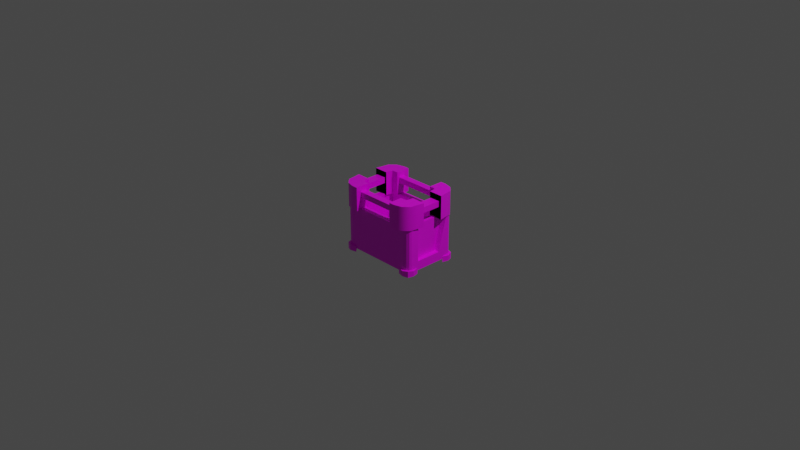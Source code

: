 # Source: Stylized_Box.blend  (saved by Blender 2.93.21; exported with 4.5.12 LTS)
import bpy
from mathutils import Matrix  # noqa: F401  (used for matrix-valued properties, if any)

bpy.ops.wm.read_factory_settings(use_empty=True)
scene = bpy.context.scene
scene.name = 'Scene'

# ---- collections
col_collection = bpy.data.collections.new('Collection'); scene.collection.children.link(col_collection)

# ---- images (referenced by path relative to the original .blend; pixels are not part of the script)
import os
ASSET_DIR = os.environ.get("B2B_ASSET_DIR", "")  # directory of the original .blend (textures are referenced by path, not embedded)
HERE = os.path.dirname(os.path.abspath(__file__))  # packed textures are extracted next to this script under _unpacked/

def load_image(name, relpath, width, height, colorspace="sRGB"):
    """Load a texture the original file referenced (path relative to the .blend, or extracted next to this script)."""
    p = next((c for c in (os.path.join(HERE, relpath), os.path.join(ASSET_DIR, relpath)) if relpath and os.path.exists(c)), "")
    if p:
        img = bpy.data.images.load(p, check_existing=True)
        img.name = name
    else:  # same state as the original file: an image datablock whose file is absent (Cycles renders it pink)
        img = bpy.data.images.new(name, width, height)
        img.source = "FILE"
        img.filepath = "//" + (relpath or name)
    img.colorspace_settings.name = colorspace
    return img
img_cg_tx_01_png = load_image('CG_TX_01.png', 'CG_TX_01.png', 1024, 1024, 'sRGB')

# ---- materials (node trees are filled in below, after node groups)
mat_material = bpy.data.materials.new('Material')
mat_material.alpha_threshold = 0.0
mat_material.use_transparent_shadow = False
mat_material.line_color = (0.0, 0.0, 0.0, 1.0)

# ---- node groups
ng_auto_smooth = bpy.data.node_groups.new('Auto Smooth', 'GeometryNodeTree')
_s = ng_auto_smooth.interface.new_socket(name='Geometry', in_out='OUTPUT', socket_type='NodeSocketGeometry')
_s = ng_auto_smooth.interface.new_socket(name='Geometry', in_out='INPUT', socket_type='NodeSocketGeometry')
_s = ng_auto_smooth.interface.new_socket(name='Angle', in_out='INPUT', socket_type='NodeSocketFloat')
_s.subtype = 'ANGLE'
_s.min_value = 0.0
_s.max_value = 3.142
ng_auto_smooth.is_modifier = True
_N = ng_auto_smooth.nodes; _L = ng_auto_smooth.links
n0 = _N.new('NodeGroupOutput'); n0.name = 'Group Output'; n0.location = (480, -100)
n1 = _N.new('NodeGroupInput'); n1.name = 'Group Input'; n1.location = (-420, -300)
n2 = _N.new('NodeGroupInput'); n2.name = 'Group Input.001'; n2.location = (-60, -100)
n3 = _N.new('GeometryNodeSetShadeSmooth'); n3.name = 'Set Shade Smooth'; n3.location = (120, -100)
n3.domain = 'EDGE'
n4 = _N.new('GeometryNodeSetShadeSmooth'); n4.name = 'Set Shade Smooth.001'; n4.location = (300, -100)
n5 = _N.new('GeometryNodeInputMeshEdgeAngle'); n5.name = 'Edge Angle'; n5.location = (-420, -220)
n6 = _N.new('GeometryNodeInputEdgeSmooth'); n6.name = 'Is Edge Smooth'; n6.location = (-60, -160)
n7 = _N.new('GeometryNodeInputShadeSmooth'); n7.name = 'Is Face Smooth'; n7.location = (-240, -340)
n8 = _N.new('FunctionNodeBooleanMath'); n8.name = 'Boolean Math'; n8.location = (-60, -220)
n9 = _N.new('FunctionNodeCompare'); n9.name = 'Compare'; n9.location = (-240, -180)
n9.operation = 'LESS_EQUAL'
_L.new(n5.outputs[0], n9.inputs[0])
_L.new(n4.outputs[0], n0.inputs[0])
_L.new(n1.outputs[1], n9.inputs[1])
_L.new(n9.outputs[0], n8.inputs[0])
_L.new(n7.outputs[0], n8.inputs[1])
_L.new(n2.outputs[0], n3.inputs[0])
_L.new(n6.outputs[0], n3.inputs[1])
_L.new(n3.outputs[0], n4.inputs[0])
_L.new(n8.outputs[0], n3.inputs[2])
n0.is_active_output = True

# ---- material node trees
mat_material.use_nodes = True; mat_material.node_tree.nodes.clear()
_N = mat_material.node_tree.nodes; _L = mat_material.node_tree.links
n0 = _N.new('ShaderNodeOutputMaterial'); n0.name = 'Material Output'; n0.location = (300, 300)
n1 = _N.new('ShaderNodeBsdfPrincipled'); n1.name = 'Principled BSDF'; n1.location = (10, 300)
n1.distribution = 'GGX'
n1.subsurface_method = 'BURLEY'
n1.inputs[2].default_value = 0.4
n1.inputs[3].default_value = 1.45
n1.inputs[27].default_value = (0.0, 0.0, 0.0, 1.0)
n1.inputs[28].default_value = 1.0
n2 = _N.new('ShaderNodeTexImage'); n2.name = 'Image Texture'; n2.location = (-280, 275)
n2.image = img_cg_tx_01_png
_L.new(n1.outputs[0], n0.inputs[0])
_L.new(n2.outputs[0], n1.inputs[0])
n0.is_active_output = True

# ---- world
world_world = bpy.data.worlds.new('World'); scene.world = world_world
world_world.use_nodes = True; world_world.node_tree.nodes.clear()
_N = world_world.node_tree.nodes; _L = world_world.node_tree.links
n0 = _N.new('ShaderNodeOutputWorld'); n0.name = 'World Output'; n0.location = (300, 300)
n1 = _N.new('ShaderNodeBackground'); n1.name = 'Background'; n1.location = (10, 300)
n1.inputs[0].default_value = (0.05088, 0.05088, 0.05088, 1.0)
_L.new(n1.outputs[0], n0.inputs[0])
n0.is_active_output = True
world_world.color = (0.05088, 0.05088, 0.05088)
world_world.use_sun_shadow = False
world_world.sun_shadow_jitter_overblur = 0.0

# ---- cameras
cam_camera = bpy.data.cameras.new('Camera')
cam_camera.clip_end = 100.0
cam_camera.ortho_scale = 7.314

# ---- lights
light_light = bpy.data.lights.new('Light', 'POINT')
light_light.transmission_factor = 0.0
light_light.energy = 1000.0
light_light.shadow_soft_size = 0.1
light_light.shadow_maximum_resolution = 0.006
light_light.use_absolute_resolution = True

# ---- meshes
me_cube_013 = bpy.data.meshes.new('Cube.013')
me_cube_013.from_pydata([(0.9536, -0.3565, 2.402), (0.7146, -0.5946, 2.402), (0.9222, -0.574, 2.402), (0.8453, -0.5946, 0.7525), (0.9536, -0.4864, 0.7525), (0.9222, -0.574, 0.7525), (1.425, -0.3565, 2.402), (0.9536, -0.4864, 2.402), (0.7146, -0.5946, 0.7525), (0.8453, -0.5946, 2.402), (0.9536, -0.3565, 0.7525), (0.7146, -1.066, 2.402), (1.388, -0.5485, 2.402), (1.356, -0.8074, 2.402), (0.9074, -1.066, 2.402), (1.166, -0.9969, 0.7525), (0.9074, -1.066, 0.7525), (1.356, -0.8074, 0.7525), (1.388, -0.5485, 0.7525), (0.7146, -1.066, 0.7525), (1.425, -0.3565, 0.7525), (1.166, -0.9969, 2.402), (1.425, -0.3565, 0.7525), (0.9536, -0.3565, 0.7525), (1.425, -0.3565, 2.402), (0.9536, -0.3565, 2.402), (0.9536, -0.3565, 2.402), (1.425, -0.3565, 2.402), (0.9536, -0.3565, 0.7525), (1.425, -0.3565, 0.7525), (-0.9536, -0.3565, 2.402), (-0.7146, -0.5946, 2.402), (-0.9222, -0.574, 2.402), (-0.8453, -0.5946, 0.7525), (-0.9536, -0.4864, 0.7525), (-0.9222, -0.574, 0.7525), (-1.425, -0.3565, 2.402), (-0.9536, -0.4864, 2.402), (-0.7146, -0.5946, 0.7525), (-0.8453, -0.5946, 2.402), (-0.9536, -0.3565, 0.7525), (-0.7146, -1.066, 2.402), (-1.388, -0.5485, 2.402), (-1.356, -0.8074, 2.402), (-0.9074, -1.066, 2.402), (-1.166, -0.9969, 0.7525), (-0.9074, -1.066, 0.7525), (-1.356, -0.8074, 0.7525), (-1.388, -0.5485, 0.7525), (-0.7146, -1.066, 0.7525), (-1.425, -0.3565, 0.7525), (-1.166, -0.9969, 2.402), (-1.425, -0.3565, 0.7525), (-0.9536, -0.3565, 0.7525), (-1.425, -0.3565, 2.402), (-0.9536, -0.3565, 2.402), (-0.9536, -0.3565, 2.402), (-1.425, -0.3565, 2.402), (-0.9536, -0.3565, 0.7525), (-1.425, -0.3565, 0.7525), (0.9536, 0.3565, 2.402), (0.7146, 0.5946, 2.402), (0.9222, 0.574, 2.402), (0.8453, 0.5946, 0.7525), (0.9536, 0.4864, 0.7525), (0.9222, 0.574, 0.7525), (1.425, 0.3565, 2.402), (0.9536, 0.4864, 2.402), (0.7146, 0.5946, 0.7525), (0.8453, 0.5946, 2.402), (0.9536, 0.3565, 0.7525), (0.7146, 1.066, 2.402), (1.388, 0.5485, 2.402), (1.356, 0.8074, 2.402), (0.9074, 1.066, 2.402), (1.166, 0.9969, 0.7525), (0.9074, 1.066, 0.7525), (1.356, 0.8074, 0.7525), (1.388, 0.5485, 0.7525), (0.7146, 1.066, 0.7525), (1.425, 0.3565, 0.7525), (1.166, 0.9969, 2.402), (1.425, 0.3565, 0.7525), (0.9536, 0.3565, 0.7525), (1.425, 0.3565, 2.402), (0.9536, 0.3565, 2.402), (0.9536, 0.3565, 2.402), (1.425, 0.3565, 2.402), (0.9536, 0.3565, 0.7525), (1.425, 0.3565, 0.7525), (-0.9536, 0.3565, 2.402), (-0.7146, 0.5946, 2.402), (-0.9222, 0.574, 2.402), (-0.8453, 0.5946, 0.7525), (-0.9536, 0.4864, 0.7525), (-0.9222, 0.574, 0.7525), (-1.425, 0.3565, 2.402), (-0.9536, 0.4864, 2.402), (-0.7146, 0.5946, 0.7525), (-0.8453, 0.5946, 2.402), (-0.9536, 0.3565, 0.7525), (-0.7146, 1.066, 2.402), (-1.388, 0.5485, 2.402), (-1.356, 0.8074, 2.402), (-0.9074, 1.066, 2.402), (-1.166, 0.9969, 0.7525), (-0.9074, 1.066, 0.7525), (-1.356, 0.8074, 0.7525), (-1.388, 0.5485, 0.7525), (-0.7146, 1.066, 0.7525), (-1.425, 0.3565, 0.7525), (-1.166, 0.9969, 2.402), (-1.425, 0.3565, 0.7525), (-0.9536, 0.3565, 0.7525), (-1.425, 0.3565, 2.402), (-0.9536, 0.3565, 2.402), (-0.9536, 0.3565, 2.402), (-1.425, 0.3565, 2.402), (-0.9536, 0.3565, 0.7525), (-1.425, 0.3565, 0.7525), (1.015, 0.6783, -1.857), (1.015, -0.6783, -1.857), (-1.015, 0.6783, -1.857), (-1.015, -0.6783, -1.857), (1.015, 0.6783, 2.004), (-1.015, 0.6783, 2.004), (-1.015, -0.6783, 2.004), (1.015, -0.6783, 2.004), (-1.34, -0.769, 1.187), (-1.34, -0.6316, 0.7997), (-1.34, -0.6783, 1.6), (-1.34, 0.6316, 1.6), (-1.34, 0.5979, 0.7997), (1.34, -0.6316, 1.6), (1.34, 0.6783, 0.7997), (1.34, 0.6316, 1.6), (1.34, -0.6783, 0.7997), (-1.015, -0.6783, 1.6), (1.015, -0.6783, 1.603), (-1.015, -0.6783, 0.7997), (-1.015, 0.6783, 0.7997), (-1.015, 0.6783, 1.6), (1.015, -0.6783, 0.7997), (1.015, -0.6316, 1.6), (1.015, 0.6783, 1.6), (1.015, 0.6316, 1.6), (1.015, 0.6783, 0.7997), (-1.015, -0.8954, 1.603), (1.008, -0.8954, 1.189), (1.015, -0.8954, 0.8003), (1.007, -0.8954, 1.603), (-1.008, -0.8954, 1.189), (-1.015, -0.8954, 0.8003), (-1.008, 0.8954, 1.189), (-1.015, 0.8954, 0.8003), (1.008, 0.8954, 1.603), (-1.008, 0.8954, 1.603), (1.015, 0.8954, 0.8003), (1.008, 0.8954, 1.189), (0.9079, -0.6783, 1.603), (0.9079, 0.6783, 1.6), (-1.008, -0.7686, 1.189), (1.007, -0.769, 1.187), (-1.008, 0.7686, 1.189), (1.008, 0.7686, 1.189), (1.196, -0.4914, -1.619), (1.196, -0.4914, 0.7997), (1.196, 0.3617, -1.619), (1.196, 0.5641, 0.7997), (1.34, -0.4914, -1.619), (1.34, -0.4914, 0.7997), (1.34, 0.3617, -1.619), (-1.196, -0.4914, -1.619), (-1.196, 0.3617, -1.619), (-1.196, 0.5641, 0.7997), (-1.34, -0.4914, -1.619), (-1.34, -0.4914, 0.7997), (-1.34, 0.3617, -1.619), (1.131, 0.8954, 2.004), (1.34, 0.7555, 2.004), (1.312, 0.8254, 2.004), (1.235, 0.8767, 2.004), (1.131, 0.8954, -2.255), (1.34, 0.7555, -2.255), (1.235, 0.8767, -2.255), (1.312, 0.8254, -2.255), (1.34, -0.7555, 2.004), (1.131, -0.8954, 2.004), (1.235, -0.8767, 2.004), (1.312, -0.8254, 2.004), (1.34, -0.7555, -2.255), (1.131, -0.8954, -2.255), (1.312, -0.8254, -2.255), (1.235, -0.8767, -2.255), (-1.131, 0.8954, 2.004), (-1.34, 0.7555, 2.004), (-1.235, 0.8767, 2.004), (-1.312, 0.8254, 2.004), (-1.34, 0.7555, -2.255), (-1.131, 0.8954, -2.255), (-1.312, 0.8254, -2.255), (-1.235, 0.8767, -2.255), (-1.131, -0.8954, 2.004), (-1.34, -0.7555, 2.004), (-1.312, -0.8254, 2.004), (-1.235, -0.8767, 2.004), (-1.131, -0.8954, -2.255), (-1.34, -0.7555, -2.255), (-1.235, -0.8767, -2.255), (-1.312, -0.8254, -2.255), (1.34, 0.7555, 1.187), (1.131, 0.8954, 1.189), (1.312, 0.8254, 1.188), (1.235, 0.8767, 1.188), (-1.131, 0.8954, 1.189), (-1.34, 0.7555, 1.187), (-1.235, 0.8767, 1.189), (-1.312, 0.8254, 1.188), (-1.131, -0.8954, 1.189), (-1.312, -0.8254, 1.188), (-1.235, -0.8767, 1.188), (1.131, -0.8954, 1.189), (1.34, -0.7555, 1.187), (1.235, -0.8767, 1.188), (1.312, -0.8254, 1.188), (-1.34, 0.7555, 0.7997), (-1.131, 0.8954, 0.8), (-1.312, 0.8254, 0.7997), (-1.235, 0.8767, 0.7998), (-1.131, -0.8954, 0.7997), (-1.34, -0.7555, 0.7997), (-1.235, -0.8767, 0.7997), (-1.312, -0.8254, 0.7997), (1.34, -0.7555, 0.8), (1.131, -0.8954, 0.8003), (1.312, -0.8254, 0.8002), (1.235, -0.8767, 0.8003), (1.131, 0.8954, 0.8), (1.34, 0.7555, 0.7997), (1.235, 0.8767, 0.7998), (1.312, 0.8254, 0.7997), (-1.342, 0.8921, -2.517), (-1.342, 0.8921, -2.062), (-1.169, 0.961, -2.482), (-1.169, 0.961, -2.097), (-0.963, 0.904, -2.493), (-0.963, 0.904, -2.086), (-1.353, 0.5136, -2.493), (-1.353, 0.5136, -2.086), (-1.41, 0.7194, -2.482), (-1.41, 0.7194, -2.097), (-1.333, -0.9104, -2.517), (-1.333, -0.9104, -2.062), (-1.402, -0.7377, -2.482), (-1.402, -0.7377, -2.097), (-1.345, -0.5318, -2.493), (-1.345, -0.5318, -2.086), (-0.9549, -0.9223, -2.493), (-0.9549, -0.9223, -2.086), (-1.161, -0.9793, -2.482), (-1.161, -0.9793, -2.097), (1.328, -0.894, -2.517), (1.328, -0.894, -2.062), (1.156, -0.9629, -2.482), (1.156, -0.9629, -2.097), (0.9498, -0.9059, -2.493), (0.9498, -0.9059, -2.086), (1.34, -0.5155, -2.493), (1.34, -0.5155, -2.086), (1.397, -0.7214, -2.482), (1.397, -0.7214, -2.097), (1.332, 0.9114, -2.517), (1.332, 0.9114, -2.062), (1.401, 0.7388, -2.482), (1.401, 0.7388, -2.097), (1.344, 0.5329, -2.493), (1.344, 0.5329, -2.086), (0.9534, 0.9233, -2.493), (0.9534, 0.9233, -2.086), (1.159, 0.9803, -2.482), (1.159, 0.9803, -2.097)], [(178, 124), (195, 125), (229, 152), (234, 149)], [(9, 1, 11, 14), (4, 5, 2, 7), (24, 22, 23, 25), (3, 8, 1, 9), (17, 18, 12, 13), (2, 21, 13), (2, 9, 14, 21), (0, 7, 12, 6), (7, 2, 13, 12), (16, 15, 21, 14), (10, 4, 7, 0), (18, 20, 6, 12), (19, 16, 14, 11), (5, 15, 16, 3), (5, 17, 15), (4, 18, 17, 5), (15, 17, 13, 21), (8, 19, 11, 1), (5, 3, 9, 2), (3, 16, 19, 8), (10, 20, 18, 4), (27, 29, 28, 26), (39, 44, 41, 31), (34, 37, 32, 35), (54, 55, 53, 52), (33, 39, 31, 38), (47, 43, 42, 48), (32, 43, 51), (32, 51, 44, 39), (30, 36, 42, 37), (37, 42, 43, 32), (46, 44, 51, 45), (40, 30, 37, 34), (48, 42, 36, 50), (49, 41, 44, 46), (35, 33, 46, 45), (35, 45, 47), (34, 35, 47, 48), (45, 51, 43, 47), (38, 31, 41, 49), (35, 32, 39, 33), (33, 38, 49, 46), (40, 34, 48, 50), (57, 56, 58, 59), (69, 74, 71, 61), (64, 67, 62, 65), (84, 85, 83, 82), (63, 69, 61, 68), (77, 73, 72, 78), (62, 73, 81), (62, 81, 74, 69), (60, 66, 72, 67), (67, 72, 73, 62), (76, 74, 81, 75), (70, 60, 67, 64), (78, 72, 66, 80), (79, 71, 74, 76), (65, 63, 76, 75), (65, 75, 77), (64, 65, 77, 78), (75, 81, 73, 77), (68, 61, 71, 79), (65, 62, 69, 63), (63, 68, 79, 76), (70, 64, 78, 80), (87, 86, 88, 89), (99, 91, 101, 104), (94, 95, 92, 97), (114, 112, 113, 115), (93, 98, 91, 99), (107, 108, 102, 103), (92, 111, 103), (92, 99, 104, 111), (90, 97, 102, 96), (97, 92, 103, 102), (106, 105, 111, 104), (100, 94, 97, 90), (108, 110, 96, 102), (109, 106, 104, 101), (95, 105, 106, 93), (95, 107, 105), (94, 108, 107, 95), (105, 107, 103, 111), (98, 109, 101, 91), (95, 93, 99, 92), (93, 106, 109, 98), (100, 110, 108, 94), (117, 119, 118, 116), (187, 202, 218, 151, 147, 150, 148, 221), (194, 196, 197, 195, 203, 204, 205, 202, 126, 125, 124, 127, 187, 188, 189, 186, 179, 180, 181, 178), (203, 195, 215, 131, 130, 128), (182, 199, 226, 154, 157, 237), (233, 190, 169, 170, 136), (169, 190, 183, 171), (137, 126, 127, 138, 159), (142, 121, 123, 139), (139, 123, 122, 140), (141, 125, 126, 137), (122, 123, 121, 120), (127, 124, 144, 145, 143, 138), (146, 120, 121, 142), (140, 122, 120, 146), (160, 144, 124, 125, 141), (161, 128, 130, 137), (159, 138, 143, 133, 222, 162), (164, 210, 135, 145, 144, 160), (163, 141, 131, 215), (137, 130, 131, 141), (145, 135, 133, 143), (164, 146, 134, 210), (140, 163, 215, 132), (161, 139, 129, 128), (142, 162, 222, 136), (137, 147, 151, 161), (163, 153, 156, 141), (160, 155, 158, 164), (150, 159, 162, 148), (146, 157, 154, 140), (139, 152, 149, 142), (156, 155, 160, 141), (150, 147, 137, 159), (164, 158, 157, 146), (142, 149, 148, 162), (151, 152, 139, 161), (140, 154, 153, 163), (165, 167, 168, 166), (134, 168, 167, 171), (169, 165, 166, 170), (167, 165, 169, 171), (177, 173, 174, 132), (173, 172, 176, 174), (176, 172, 175), (175, 172, 173, 177), (230, 129, 176, 175, 207), (151, 218, 229, 206, 191, 234, 221, 148, 149, 152), (126, 202, 187, 127), (132, 215, 225), (134, 157, 237, 239, 240, 238), (129, 230, 128), (225, 198, 177, 132), (210, 134, 238), (238, 134, 171, 183), (175, 177, 198, 207), (237, 157, 158, 211), (136, 222, 233), (154, 226, 214, 153), (208, 209, 207, 198, 200, 201, 199, 182, 184, 185, 183, 190, 192, 193, 191, 206), (238, 183, 185, 240), (240, 185, 184, 239), (239, 184, 182, 237), (234, 191, 193, 236), (236, 193, 192, 235), (235, 192, 190, 233), (226, 199, 201, 228), (228, 201, 200, 227), (227, 200, 198, 225), (230, 207, 209, 232), (232, 209, 208, 231), (231, 208, 206, 229), (179, 210, 212, 180), (180, 212, 213, 181), (181, 213, 211, 178), (194, 214, 216, 196), (196, 216, 217, 197), (197, 217, 215, 195), (203, 128, 219, 204), (204, 219, 220, 205), (205, 220, 218, 202), (187, 221, 223, 188), (188, 223, 224, 189), (189, 224, 222, 186), (214, 226, 228, 216), (216, 228, 227, 217), (217, 227, 225, 215), (128, 230, 232, 219), (219, 232, 231, 220), (220, 231, 229, 218), (221, 234, 236, 223), (223, 236, 235, 224), (224, 235, 233, 222), (210, 238, 240, 212), (212, 240, 239, 213), (213, 239, 237, 211), (146, 142, 136, 170, 166, 168, 134), (140, 132, 174, 176, 129, 139), (156, 153, 214, 194, 178, 211, 158, 155), (179, 186, 222, 133, 135, 210), (241, 242, 244, 243), (243, 244, 246, 245), (241, 243, 245, 247, 249), (244, 242, 250, 248, 246), (245, 246, 248, 247), (247, 248, 250, 249), (249, 250, 242, 241), (251, 252, 254, 253), (253, 254, 256, 255), (251, 253, 255, 257, 259), (254, 252, 260, 258, 256), (255, 256, 258, 257), (257, 258, 260, 259), (259, 260, 252, 251), (261, 262, 264, 263), (263, 264, 266, 265), (261, 263, 265, 267, 269), (264, 262, 270, 268, 266), (265, 266, 268, 267), (267, 268, 270, 269), (269, 270, 262, 261), (271, 272, 274, 273), (273, 274, 276, 275), (271, 273, 275, 277, 279), (274, 272, 280, 278, 276), (275, 276, 278, 277), (277, 278, 280, 279), (279, 280, 272, 271)])
me_cube_013.polygons.foreach_set('use_smooth', [0, 0, 0, 0, 1, 0, 0, 0, 0, 1, 0, 1, 1, 0, 0, 0, 1, 0, 0, 0, 0, 0, 0, 0, 0, 0, 1, 0, 0, 0, 0, 1, 0, 1, 1, 0, 0, 0, 1, 0, 0, 0, 0, 0, 0, 0, 0, 0, 1, 0, 0, 0, 0, 1, 0, 1, 1, 0, 0, 0, 1, 0, 0, 0, 0, 0, 0, 0, 0, 0, 1, 0, 0, 0, 0, 1, 0, 1, 1, 0, 0, 0, 1, 0, 0, 0, 0, 0, 0, 0, 0, 0, 0, 0, 0, 0, 0, 0, 0, 0, 0, 0, 0, 0, 0, 0, 0, 0, 0, 0, 0, 0, 0, 0, 0, 0, 0, 0, 0, 0, 0, 0, 0, 0, 0, 0, 0, 0, 0, 0, 0, 0, 0, 0, 0, 0, 0, 0, 0, 0, 0, 0, 0, 0, 0, 0, 0, 0, 0, 0, 0, 0, 0, 0, 0, 0, 0, 0, 0, 0, 0, 0, 0, 0, 0, 0, 0, 0, 0, 0, 0, 0, 0, 0, 0, 0, 0, 0, 0, 0, 0, 0, 0, 0, 0, 0, 0, 0, 0, 0, 0, 0, 0, 0, 0, 0, 0, 0, 0, 0, 0, 0, 0, 0, 0, 0, 0, 0, 0, 0, 0, 0, 0, 0, 0])
_uv = me_cube_013.uv_layers.new(name='UVMap')
_uv.uv.foreach_set('vector', [0.1094, 0.07912, 0.1094, 0.07866, 0.111, 0.07866, 0.111, 0.07933, 0.103, 0.09309, 0.1029, 0.09267, 0.1085, 0.09268, 0.1085, 0.09303, 0.1135, 0.09563, 0.1135, 0.09116, 0.1152, 0.09116, 0.1152, 0.09563, 0.103, 0.09231, 0.1031, 0.09175, 0.1085, 0.0918, 0.1085, 0.09235, 0.101, 0.09304, 0.1013, 0.09378, 0.09723, 0.09403, 0.09719, 0.0932, 0.1093, 0.07939, 0.1108, 0.08024, 0.1101, 0.08091, 0.1093, 0.07939, 0.1094, 0.07912, 0.111, 0.07933, 0.1108, 0.08024, 0.1085, 0.0795, 0.109, 0.0795, 0.1092, 0.08102, 0.1085, 0.08115, 0.109, 0.0795, 0.1093, 0.07939, 0.1101, 0.08091, 0.1092, 0.08102, 0.1012, 0.09161, 0.1011, 0.09233, 0.09718, 0.09226, 0.09722, 0.09132, 0.1031, 0.09363, 0.103, 0.09309, 0.1085, 0.09303, 0.1085, 0.09355, 0.1013, 0.09378, 0.1014, 0.09445, 0.09726, 0.09467, 0.09723, 0.09403, 0.1014, 0.09099, 0.1012, 0.09161, 0.09722, 0.09132, 0.09726, 0.09068, 0.1029, 0.09267, 0.1011, 0.09233, 0.1012, 0.09161, 0.103, 0.09231, 0.1029, 0.09267, 0.101, 0.09304, 0.1011, 0.09233, 0.103, 0.09309, 0.1013, 0.09378, 0.101, 0.09304, 0.1029, 0.09267, 0.1011, 0.09233, 0.101, 0.09304, 0.09719, 0.0932, 0.09718, 0.09226, 0.1135, 0.09115, 0.1119, 0.09115, 0.1119, 0.08667, 0.1135, 0.08667, 0.1029, 0.09267, 0.103, 0.09231, 0.1085, 0.09235, 0.1085, 0.09268, 0.103, 0.09231, 0.1012, 0.09161, 0.1014, 0.09099, 0.1031, 0.09175, 0.1031, 0.09363, 0.1014, 0.09445, 0.1013, 0.09378, 0.103, 0.09309, 0.1119, 0.09116, 0.1119, 0.09563, 0.1102, 0.09563, 0.1102, 0.09116, 0.09922, 0.09634, 0.099, 0.09468, 0.09968, 0.09468, 0.09968, 0.09634, 0.103, 0.08023, 0.1085, 0.0803, 0.1085, 0.08065, 0.1029, 0.08066, 0.1102, 0.09563, 0.1085, 0.09563, 0.1085, 0.09116, 0.1102, 0.09116, 0.103, 0.08102, 0.1085, 0.08097, 0.1085, 0.08153, 0.1031, 0.08157, 0.101, 0.08029, 0.09719, 0.08012, 0.09723, 0.07929, 0.1013, 0.07955, 0.09895, 0.09641, 0.09743, 0.09559, 0.09809, 0.09493, 0.09895, 0.09641, 0.09809, 0.09493, 0.099, 0.09468, 0.09922, 0.09634, 0.09884, 0.09717, 0.09718, 0.09717, 0.09732, 0.0965, 0.09884, 0.09672, 0.09884, 0.09672, 0.09732, 0.0965, 0.09743, 0.09559, 0.09895, 0.09641, 0.1012, 0.08172, 0.09722, 0.082, 0.09718, 0.08107, 0.1011, 0.08099, 0.1031, 0.07969, 0.1085, 0.07978, 0.1085, 0.0803, 0.103, 0.08023, 0.1013, 0.07955, 0.09723, 0.07929, 0.09726, 0.07866, 0.1014, 0.07887, 0.1014, 0.08234, 0.09726, 0.08265, 0.09722, 0.082, 0.1012, 0.08172, 0.1029, 0.08066, 0.103, 0.08102, 0.1012, 0.08172, 0.1011, 0.08099, 0.1029, 0.08066, 0.1011, 0.08099, 0.101, 0.08029, 0.103, 0.08023, 0.1029, 0.08066, 0.101, 0.08029, 0.1013, 0.07955, 0.1011, 0.08099, 0.09718, 0.08107, 0.09719, 0.08012, 0.101, 0.08029, 0.1102, 0.08218, 0.1102, 0.08666, 0.1085, 0.08666, 0.1085, 0.08218, 0.1029, 0.08066, 0.1085, 0.08065, 0.1085, 0.08097, 0.103, 0.08102, 0.103, 0.08102, 0.1031, 0.08157, 0.1014, 0.08234, 0.1012, 0.08172, 0.1031, 0.07969, 0.103, 0.08023, 0.1013, 0.07955, 0.1014, 0.07887, 0.1152, 0.08666, 0.1135, 0.08666, 0.1135, 0.08218, 0.1152, 0.08218, 0.1017, 0.09634, 0.1015, 0.09468, 0.1022, 0.09468, 0.1022, 0.09634, 0.103, 0.08824, 0.1085, 0.08831, 0.1085, 0.08866, 0.1029, 0.08867, 0.1085, 0.08667, 0.1102, 0.08667, 0.1102, 0.09115, 0.1085, 0.09115, 0.103, 0.08903, 0.1085, 0.08899, 0.1085, 0.08954, 0.1031, 0.08959, 0.101, 0.0883, 0.09719, 0.08814, 0.09723, 0.08731, 0.1013, 0.08756, 0.1015, 0.09641, 0.09994, 0.09559, 0.1006, 0.09493, 0.1015, 0.09641, 0.1006, 0.09493, 0.1015, 0.09468, 0.1017, 0.09634, 0.1013, 0.09717, 0.09969, 0.09717, 0.09982, 0.0965, 0.1013, 0.09672, 0.1013, 0.09672, 0.09982, 0.0965, 0.09994, 0.09559, 0.1015, 0.09641, 0.1012, 0.08973, 0.09722, 0.09001, 0.09718, 0.08908, 0.1011, 0.08901, 0.1031, 0.08771, 0.1085, 0.08779, 0.1085, 0.08831, 0.103, 0.08824, 0.1013, 0.08756, 0.09723, 0.08731, 0.09726, 0.08667, 0.1014, 0.08688, 0.1014, 0.09035, 0.09726, 0.09066, 0.09722, 0.09001, 0.1012, 0.08973, 0.1029, 0.08867, 0.103, 0.08903, 0.1012, 0.08973, 0.1011, 0.08901, 0.1029, 0.08867, 0.1011, 0.08901, 0.101, 0.0883, 0.103, 0.08824, 0.1029, 0.08867, 0.101, 0.0883, 0.1013, 0.08756, 0.1011, 0.08901, 0.09718, 0.08908, 0.09719, 0.08814, 0.101, 0.0883, 0.1102, 0.09115, 0.1102, 0.08667, 0.1119, 0.08667, 0.1119, 0.09115, 0.1029, 0.08867, 0.1085, 0.08866, 0.1085, 0.08899, 0.103, 0.08903, 0.103, 0.08903, 0.1031, 0.08959, 0.1014, 0.09035, 0.1012, 0.08973, 0.1031, 0.08771, 0.103, 0.08824, 0.1013, 0.08756, 0.1014, 0.08688, 0.1102, 0.08218, 0.1119, 0.08218, 0.1119, 0.08666, 0.1102, 0.08666, 0.1127, 0.08069, 0.1127, 0.08115, 0.111, 0.08115, 0.111, 0.08047, 0.103, 0.08508, 0.1029, 0.08466, 0.1085, 0.08467, 0.1085, 0.08501, 0.1119, 0.09563, 0.1119, 0.09116, 0.1135, 0.09116, 0.1135, 0.09563, 0.103, 0.0843, 0.1031, 0.08374, 0.1085, 0.08378, 0.1085, 0.08434, 0.101, 0.08502, 0.1013, 0.08577, 0.09723, 0.08602, 0.09719, 0.08519, 0.1128, 0.08042, 0.1113, 0.07957, 0.1119, 0.0789, 0.1128, 0.08042, 0.1127, 0.08069, 0.111, 0.08047, 0.1113, 0.07957, 0.1135, 0.08031, 0.1131, 0.08031, 0.1129, 0.07879, 0.1135, 0.07866, 0.1131, 0.08031, 0.1128, 0.08042, 0.1119, 0.0789, 0.1129, 0.07879, 0.1012, 0.08359, 0.1011, 0.08432, 0.09718, 0.08424, 0.09722, 0.08331, 0.1031, 0.08562, 0.103, 0.08508, 0.1085, 0.08501, 0.1085, 0.08554, 0.1013, 0.08577, 0.1014, 0.08644, 0.09726, 0.08666, 0.09723, 0.08602, 0.1014, 0.08298, 0.1012, 0.08359, 0.09722, 0.08331, 0.09726, 0.08266, 0.1029, 0.08466, 0.1011, 0.08432, 0.1012, 0.08359, 0.103, 0.0843, 0.1029, 0.08466, 0.101, 0.08502, 0.1011, 0.08432, 0.103, 0.08508, 0.1013, 0.08577, 0.101, 0.08502, 0.1029, 0.08466, 0.1011, 0.08432, 0.101, 0.08502, 0.09719, 0.08519, 0.09718, 0.08424, 0.1135, 0.08666, 0.1119, 0.08666, 0.1119, 0.08218, 0.1135, 0.08218, 0.1029, 0.08466, 0.103, 0.0843, 0.1085, 0.08434, 0.1085, 0.08467, 0.103, 0.0843, 0.1012, 0.08359, 0.1014, 0.08298, 0.1031, 0.08374, 0.1031, 0.08562, 0.1014, 0.08644, 0.1013, 0.08577, 0.103, 0.08508, 0.1135, 0.09115, 0.1135, 0.08667, 0.1152, 0.08667, 0.1152, 0.09115, 0.2802, 0.08849, 0.2802, 0.08666, 0.2806, 0.08666, 0.2806, 0.08676, 0.2804, 0.08675, 0.2804, 0.08839, 0.2806, 0.08839, 0.2806, 0.08849, 0.2769, 0.08682, 0.2768, 0.0869, 0.2768, 0.08697, 0.2767, 0.08699, 0.2749, 0.08699, 0.2748, 0.08697, 0.2747, 0.0869, 0.2747, 0.08682, 0.275, 0.08673, 0.2766, 0.08673, 0.2766, 0.08508, 0.275, 0.08508, 0.2747, 0.08499, 0.2747, 0.0849, 0.2748, 0.08484, 0.2749, 0.08482, 0.2767, 0.08482, 0.2768, 0.08484, 0.2768, 0.0849, 0.2769, 0.08499, 0.2802, 0.08483, 0.2802, 0.08667, 0.2798, 0.08667, 0.28, 0.08652, 0.28, 0.08493, 0.2798, 0.08482, 0.1102, 0.07779, 0.1102, 0.08309, 0.106, 0.08309, 0.1059, 0.08282, 0.1059, 0.07806, 0.106, 0.07779, 0.09911, 0.09039, 0.1034, 0.09039, 0.1025, 0.09131, 0.09911, 0.09131, 0.09911, 0.09066, 0.1025, 0.09131, 0.1034, 0.09039, 0.1034, 0.09568, 0.1025, 0.0943, 0.28, 0.0885, 0.2802, 0.0885, 0.2802, 0.09014, 0.28, 0.09014, 0.28, 0.09006, 0.09539, 0.09206, 0.09909, 0.09206, 0.09909, 0.09681, 0.09539, 0.09681, 0.09539, 0.07779, 0.09909, 0.07779, 0.09909, 0.08255, 0.09539, 0.08255, 0.28, 0.09343, 0.2802, 0.09343, 0.2802, 0.09508, 0.28, 0.09508, 0.1054, 0.09318, 0.1054, 0.08842, 0.1102, 0.08842, 0.1102, 0.09318, 0.2802, 0.09014, 0.2802, 0.09179, 0.28, 0.09179, 0.28, 0.09173, 0.28, 0.0902, 0.28, 0.09014, 0.09539, 0.0873, 0.09909, 0.0873, 0.09909, 0.09206, 0.09539, 0.09206, 0.09539, 0.08255, 0.09909, 0.08255, 0.09909, 0.0873, 0.09539, 0.0873, 0.28, 0.09188, 0.28, 0.09179, 0.2802, 0.09179, 0.2802, 0.09343, 0.28, 0.09343, 0.2766, 0.08918, 0.2768, 0.08918, 0.2768, 0.0894, 0.2766, 0.0894, 0.2762, 0.09106, 0.2763, 0.09105, 0.2763, 0.09099, 0.2765, 0.09099, 0.2765, 0.09124, 0.2763, 0.09128, 0.2763, 0.08918, 0.2765, 0.08921, 0.2765, 0.08946, 0.2763, 0.08946, 0.2763, 0.0894, 0.2762, 0.08939, 0.2766, 0.09127, 0.2766, 0.09105, 0.2768, 0.09099, 0.2768, 0.09124, 0.2766, 0.0894, 0.2768, 0.0894, 0.2768, 0.09099, 0.2766, 0.09105, 0.2763, 0.08946, 0.2765, 0.08946, 0.2765, 0.09099, 0.2763, 0.09099, 0.111, 0.09574, 0.1116, 0.09575, 0.1116, 0.09652, 0.111, 0.09652, 0.1111, 0.09378, 0.1117, 0.09374, 0.1117, 0.09452, 0.111, 0.09458, 0.114, 0.09485, 0.1134, 0.09483, 0.1133, 0.09406, 0.114, 0.09407, 0.1122, 0.09674, 0.1116, 0.09676, 0.1116, 0.09598, 0.1122, 0.09598, 0.2805, 0.08888, 0.2802, 0.08888, 0.2802, 0.08868, 0.2804, 0.08868, 0.2806, 0.0885, 0.2807, 0.0885, 0.2807, 0.0887, 0.2805, 0.08869, 0.2805, 0.09025, 0.2807, 0.09033, 0.2807, 0.09052, 0.2805, 0.09048, 0.2802, 0.09052, 0.2805, 0.09044, 0.2804, 0.09068, 0.2803, 0.09072, 0.1133, 0.08834, 0.1126, 0.08834, 0.1126, 0.08359, 0.1133, 0.08359, 0.1141, 0.08359, 0.1149, 0.08359, 0.1149, 0.08834, 0.1141, 0.08834, 0.2807, 0.0887, 0.2807, 0.09033, 0.2805, 0.09025, 0.2805, 0.08869, 0.2802, 0.09052, 0.2802, 0.08888, 0.2805, 0.08888, 0.2805, 0.09044, 0.09943, 0.0957, 0.09987, 0.0957, 0.09987, 0.09624, 0.09911, 0.09624, 0.1131, 0.09605, 0.1131, 0.09681, 0.1125, 0.09682, 0.1125, 0.09637, 0.115, 0.08897, 0.115, 0.08842, 0.1158, 0.08843, 0.1155, 0.08897, 0.09989, 0.0957, 0.1007, 0.0957, 0.1007, 0.09624, 0.1002, 0.09624, 0.1105, 0.08212, 0.1108, 0.07991, 0.1138, 0.07832, 0.1138, 0.08312, 0.1137, 0.07779, 0.1138, 0.07832, 0.1108, 0.07991, 0.1104, 0.07969, 0.1102, 0.08235, 0.1105, 0.08212, 0.1138, 0.08312, 0.1137, 0.08357, 0.1108, 0.07991, 0.1105, 0.08212, 0.1102, 0.08235, 0.1104, 0.07969, 0.1056, 0.0967, 0.1059, 0.09647, 0.109, 0.0981, 0.1089, 0.09845, 0.1059, 0.09647, 0.1057, 0.09427, 0.109, 0.0932, 0.109, 0.0981, 0.109, 0.0932, 0.1057, 0.09427, 0.1054, 0.09402, 0.1054, 0.09402, 0.1057, 0.09427, 0.1059, 0.09647, 0.1056, 0.0967, 0.1102, 0.09372, 0.1102, 0.09329, 0.1102, 0.09279, 0.1135, 0.09279, 0.1144, 0.09372, 0.1054, 0.0834, 0.1054, 0.08311, 0.106, 0.08311, 0.1102, 0.08311, 0.1102, 0.0884, 0.1059, 0.0884, 0.1054, 0.0884, 0.1054, 0.08812, 0.1059, 0.08813, 0.1059, 0.08338, 0.275, 0.08673, 0.2747, 0.08682, 0.2747, 0.08499, 0.275, 0.08508, 0.111, 0.09458, 0.1117, 0.09452, 0.1114, 0.09493, 0.1102, 0.0932, 0.1102, 0.09428, 0.11, 0.09408, 0.1098, 0.09387, 0.1098, 0.09361, 0.11, 0.09339, 0.1133, 0.09406, 0.1136, 0.09374, 0.114, 0.09407, 0.1102, 0.08842, 0.1144, 0.08842, 0.1135, 0.0898, 0.1102, 0.08898, 0.111, 0.09652, 0.1116, 0.09652, 0.1115, 0.09676, 0.09911, 0.09568, 0.09911, 0.09541, 0.1025, 0.0943, 0.1034, 0.09568, 0.1135, 0.09279, 0.1135, 0.0898, 0.1144, 0.08842, 0.1144, 0.09372, 0.1101, 0.09484, 0.1099, 0.09484, 0.1098, 0.0943, 0.1101, 0.0943, 0.1122, 0.09598, 0.1116, 0.09598, 0.1121, 0.09574, 0.1059, 0.08282, 0.106, 0.08309, 0.1054, 0.08309, 0.1054, 0.0828, 0.09918, 0.08433, 0.09936, 0.08416, 0.0996, 0.08409, 0.1049, 0.08409, 0.1051, 0.08416, 0.1053, 0.08433, 0.1054, 0.08458, 0.1054, 0.08988, 0.1053, 0.09012, 0.1051, 0.0903, 0.1049, 0.09037, 0.0996, 0.09037, 0.09936, 0.0903, 0.09918, 0.09012, 0.09911, 0.08988, 0.09911, 0.08458, 0.1109, 0.09374, 0.1109, 0.09799, 0.1107, 0.09799, 0.1107, 0.09374, 0.1107, 0.09374, 0.1107, 0.09799, 0.1104, 0.09799, 0.1104, 0.09374, 0.1104, 0.09374, 0.1104, 0.09799, 0.1102, 0.09799, 0.1102, 0.09374, 0.1125, 0.08413, 0.1125, 0.08838, 0.1123, 0.08838, 0.1123, 0.08413, 0.1123, 0.08413, 0.1123, 0.08838, 0.112, 0.08838, 0.112, 0.08413, 0.112, 0.08413, 0.112, 0.08838, 0.1118, 0.08838, 0.1118, 0.08413, 0.111, 0.08413, 0.111, 0.08838, 0.1107, 0.08838, 0.1107, 0.08413, 0.1107, 0.08413, 0.1107, 0.08838, 0.1105, 0.08838, 0.1105, 0.08413, 0.1105, 0.08413, 0.1105, 0.08838, 0.1102, 0.08838, 0.1102, 0.08413, 0.111, 0.08784, 0.111, 0.08359, 0.1113, 0.08359, 0.1113, 0.08784, 0.1113, 0.08784, 0.1113, 0.08359, 0.1115, 0.08359, 0.1115, 0.08784, 0.1115, 0.08784, 0.1115, 0.08359, 0.1118, 0.08359, 0.1118, 0.08784, 0.2792, 0.09102, 0.2788, 0.09102, 0.2788, 0.09093, 0.2792, 0.09093, 0.2792, 0.09093, 0.2788, 0.09093, 0.2788, 0.09084, 0.2792, 0.09084, 0.2792, 0.09084, 0.2788, 0.09084, 0.2788, 0.09076, 0.2792, 0.09076, 0.2791, 0.09073, 0.2791, 0.09034, 0.2792, 0.09034, 0.2792, 0.09073, 0.2792, 0.09073, 0.2792, 0.09034, 0.2793, 0.09034, 0.2793, 0.09073, 0.2793, 0.09073, 0.2793, 0.09034, 0.2793, 0.09034, 0.2793, 0.09073, 0.2793, 0.09073, 0.2794, 0.09034, 0.2794, 0.09034, 0.2794, 0.09073, 0.2794, 0.09073, 0.2794, 0.09034, 0.2795, 0.09034, 0.2795, 0.09073, 0.2795, 0.09073, 0.2795, 0.09034, 0.2796, 0.09034, 0.2796, 0.09073, 0.2796, 0.09074, 0.2796, 0.09113, 0.2795, 0.09113, 0.2795, 0.09074, 0.2795, 0.09074, 0.2795, 0.09113, 0.2794, 0.09113, 0.2794, 0.09074, 0.2794, 0.09074, 0.2794, 0.09113, 0.2793, 0.09113, 0.2793, 0.09074, 0.111, 0.08359, 0.111, 0.08413, 0.1107, 0.08413, 0.1107, 0.08359, 0.1107, 0.08359, 0.1107, 0.08413, 0.1105, 0.08413, 0.1105, 0.08359, 0.1105, 0.08359, 0.1105, 0.08413, 0.1102, 0.08413, 0.1102, 0.08359, 0.111, 0.08838, 0.111, 0.08784, 0.1113, 0.08784, 0.1113, 0.08838, 0.1113, 0.08838, 0.1113, 0.08784, 0.1115, 0.08784, 0.1115, 0.08838, 0.1115, 0.08838, 0.1115, 0.08784, 0.1118, 0.08784, 0.1118, 0.08838, 0.1125, 0.08359, 0.1125, 0.08413, 0.1123, 0.08413, 0.1123, 0.08359, 0.1123, 0.08359, 0.1123, 0.08413, 0.112, 0.08413, 0.112, 0.08359, 0.112, 0.08359, 0.112, 0.08413, 0.1118, 0.08413, 0.1118, 0.08359, 0.1131, 0.09605, 0.1136, 0.09605, 0.1136, 0.09631, 0.1131, 0.09631, 0.1131, 0.09631, 0.1136, 0.09631, 0.1136, 0.09656, 0.1131, 0.09656, 0.1131, 0.09656, 0.1136, 0.09656, 0.1136, 0.09682, 0.1131, 0.09682, 0.1091, 0.09796, 0.1091, 0.0932, 0.1098, 0.0932, 0.1098, 0.09386, 0.1095, 0.09386, 0.1095, 0.09755, 0.1098, 0.09796, 0.1141, 0.08834, 0.1133, 0.08806, 0.1137, 0.08794, 0.1133, 0.08424, 0.1133, 0.08375, 0.1141, 0.08359, 0.2764, 0.09148, 0.2764, 0.09128, 0.2765, 0.09128, 0.2765, 0.09167, 0.2747, 0.09167, 0.2747, 0.09128, 0.2748, 0.09128, 0.2748, 0.09148, 0.2806, 0.08482, 0.2806, 0.08665, 0.2802, 0.08665, 0.2804, 0.0865, 0.2804, 0.08497, 0.2802, 0.08482, 0.1106, 0.08737, 0.1106, 0.09271, 0.1094, 0.09271, 0.1094, 0.08737, 0.1094, 0.08737, 0.1094, 0.09271, 0.1082, 0.09271, 0.1082, 0.08737, 0.0999, 0.08737, 0.1094, 0.08737, 0.1082, 0.08737, 0.1023, 0.08737, 0.1011, 0.08737, 0.1094, 0.09271, 0.0999, 0.09271, 0.1011, 0.09271, 0.1023, 0.09271, 0.1082, 0.09271, 0.1011, 0.08289, 0.1011, 0.08299, 0.101, 0.08299, 0.101, 0.08289, 0.1023, 0.08737, 0.1023, 0.09271, 0.1011, 0.09271, 0.1011, 0.08737, 0.1011, 0.08737, 0.1011, 0.09271, 0.0999, 0.09271, 0.0999, 0.08737, 0.1137, 0.08126, 0.1137, 0.09022, 0.1117, 0.09022, 0.1117, 0.08126, 0.1117, 0.08126, 0.1117, 0.09022, 0.1097, 0.09022, 0.1097, 0.08126, 0.09575, 0.08126, 0.1117, 0.08126, 0.1097, 0.08126, 0.09973, 0.08126, 0.09774, 0.08126, 0.1117, 0.09022, 0.09575, 0.09022, 0.09774, 0.09022, 0.09973, 0.09022, 0.1097, 0.09022, 0.1097, 0.08126, 0.1097, 0.09022, 0.09973, 0.09022, 0.09973, 0.08126, 0.09973, 0.08126, 0.09973, 0.09022, 0.09774, 0.09022, 0.09774, 0.08126, 0.09774, 0.08126, 0.09774, 0.09022, 0.09575, 0.09022, 0.09575, 0.08126, 0.1108, 0.08755, 0.1108, 0.09549, 0.1091, 0.09549, 0.1091, 0.08755, 0.1091, 0.08755, 0.1091, 0.09549, 0.1073, 0.09549, 0.1073, 0.08755, 0.09495, 0.08755, 0.1091, 0.08755, 0.1073, 0.08755, 0.09848, 0.08755, 0.09672, 0.08755, 0.1091, 0.09549, 0.09495, 0.09549, 0.09672, 0.09549, 0.09848, 0.09549, 0.1073, 0.09549, 0.09669, 0.0809, 0.09669, 0.08104, 0.09654, 0.08104, 0.09654, 0.0809, 0.09848, 0.08755, 0.09848, 0.09549, 0.09672, 0.09549, 0.09672, 0.08755, 0.09672, 0.08755, 0.09672, 0.09549, 0.09495, 0.09549, 0.09495, 0.08755, 0.1133, 0.08348, 0.1133, 0.09328, 0.1111, 0.09328, 0.1111, 0.08348, 0.1111, 0.08348, 0.1111, 0.09328, 0.109, 0.09328, 0.109, 0.08348, 0.09372, 0.08348, 0.1111, 0.08348, 0.109, 0.08348, 0.09808, 0.08348, 0.0959, 0.08348, 0.1111, 0.09328, 0.09372, 0.09328, 0.0959, 0.09328, 0.09808, 0.09328, 0.109, 0.09328, 0.109, 0.08348, 0.109, 0.09328, 0.09808, 0.09328, 0.09808, 0.08348, 0.09808, 0.08348, 0.09808, 0.09328, 0.0959, 0.09328, 0.0959, 0.08348, 0.0959, 0.08348, 0.0959, 0.09328, 0.09372, 0.09328, 0.09372, 0.08348])
me_cube_013.materials.append(mat_material)
me_cube_013.use_remesh_fix_poles = True
me_cube_013.use_remesh_preserve_attributes = False
me_cube_013.update()

# ---- objects
ob_light = bpy.data.objects.new('Light', light_light)
ob_camera = bpy.data.objects.new('Camera', cam_camera)
ob_cube_001 = bpy.data.objects.new('Cube.001', me_cube_013)

# ---- transforms, parenting, visibility, modifiers, constraints
ob_light.location = (4.076, 1.005, 5.904)
ob_light.rotation_euler = (0.6503, 0.05522, 1.866)
ob_light.lock_rotations_4d = False
ob_light.empty_display_type = 'ARROWS'
ob_light.color = (0.0, 0.0, 0.0, 0.0)
ob_light.lineart.crease_threshold = 0.0
ob_camera.location = (7.359, -6.926, 4.958)
ob_camera.rotation_euler = (1.109, 0.0, 0.8149)
ob_camera.lock_rotations_4d = False
ob_camera.empty_display_type = 'ARROWS'
ob_camera.color = (0.0, 0.0, 0.0, 0.0)
ob_camera.display_type = 'WIRE'
ob_camera.lineart.crease_threshold = 0.0
ob_cube_001.location = (1.49e-08, 0.0, 6.152e-09)
ob_cube_001.scale = (0.333, 0.333, 0.1564)
_m = ob_cube_001.modifiers.new('Auto Smooth', 'NODES')
_m.node_group = ng_auto_smooth
_gi = [s.identifier for s in ng_auto_smooth.interface.items_tree if s.item_type == 'SOCKET' and s.in_out == 'INPUT']
_m[_gi[1]] = 0.7854  # Angle

# ---- collection membership
col_collection.objects.link(ob_light)
col_collection.objects.link(ob_camera)
col_collection.objects.link(ob_cube_001)

# ---- scene / render settings (as saved in the file)
scene.camera = ob_camera
scene.frame_start = 1; scene.frame_end = 250; scene.frame_set(37)
scene.render.engine = 'BLENDER_EEVEE_NEXT'
scene.render.fps = 30
scene.cycles.use_denoising = False
scene.cycles.samples = 128
scene.cycles.sampling_pattern = 'TABULATED_SOBOL'
scene.cycles.use_adaptive_sampling = False
scene.cycles.use_light_tree = False
scene.view_settings.view_transform = 'Filmic'
bpy.context.view_layer.update()
